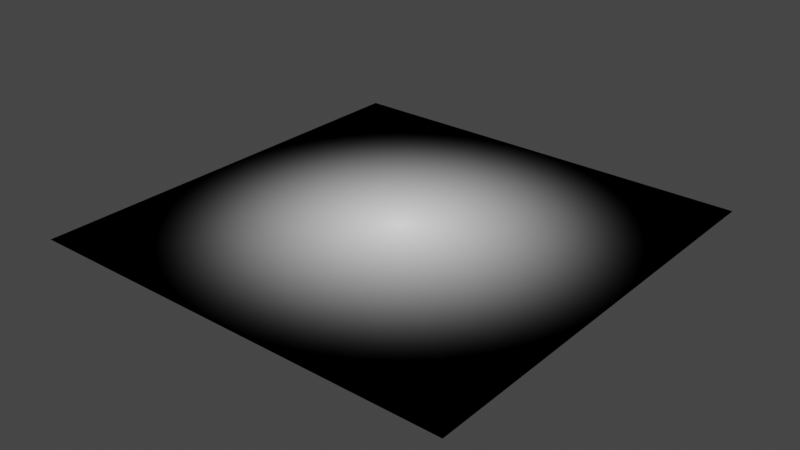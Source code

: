 # Source: CracksTexture_1.blend  (saved by Blender 2.91.10; exported with 4.5.12 LTS)
import bpy
from mathutils import Matrix  # noqa: F401  (used for matrix-valued properties, if any)

bpy.ops.wm.read_factory_settings(use_empty=True)
scene = bpy.context.scene
scene.name = 'Scene'

# ---- collections
col_collection = bpy.data.collections.new('Collection'); scene.collection.children.link(col_collection)

# ---- images (referenced by path relative to the original .blend; pixels are not part of the script)
import os
ASSET_DIR = os.environ.get("B2B_ASSET_DIR", "")  # directory of the original .blend (textures are referenced by path, not embedded)
HERE = os.path.dirname(os.path.abspath(__file__))  # packed textures are extracted next to this script under _unpacked/

def load_image(name, relpath, width, height, colorspace="sRGB"):
    """Load a texture the original file referenced (path relative to the .blend, or extracted next to this script)."""
    p = next((c for c in (os.path.join(HERE, relpath), os.path.join(ASSET_DIR, relpath)) if relpath and os.path.exists(c)), "")
    if p:
        img = bpy.data.images.load(p, check_existing=True)
        img.name = name
    else:  # same state as the original file: an image datablock whose file is absent (Cycles renders it pink)
        img = bpy.data.images.new(name, width, height)
        img.source = "FILE"
        img.filepath = "//" + (relpath or name)
    img.colorspace_settings.name = colorspace
    return img
img_cracks = load_image('Cracks', 'Cracks.png', 1024, 1024, 'sRGB')

# ---- materials (node trees are filled in below, after node groups)
mat_material_001 = bpy.data.materials.new('Material.001')

# ---- material node trees
mat_material_001.use_nodes = True; mat_material_001.node_tree.nodes.clear()
_N = mat_material_001.node_tree.nodes; _L = mat_material_001.node_tree.links
n0 = _N.new('NodeFrame'); n0.name = 'Frame'; n0.location = (-1086, 1313)
n0.label = 'RadialMask'
n0.width = 708
n1 = _N.new('ShaderNodeTexNoise'); n1.name = 'Noise Texture.001'; n1.location = (-694, 646)
n1.inputs[2].default_value = 12.98
n1.inputs[3].default_value = 16.0
n2 = _N.new('ShaderNodeTexCoord'); n2.name = 'Texture Coordinate.001'; n2.location = (-1194, 637)
n3 = _N.new('ShaderNodeMapping'); n3.name = 'Mapping.001'; n3.location = (-984, 654)
n3.width = 240
n4 = _N.new('ShaderNodeMapping'); n4.name = 'Mapping'; n4.location = (-1002, 226)
n4.width = 240
n5 = _N.new('ShaderNodeTexCoord'); n5.name = 'Texture Coordinate'; n5.location = (-1570, 184)
n6 = _N.new('ShaderNodeMix'); n6.name = 'Mix'; n6.location = (-1181, 183)
n6.data_type = 'RGBA'
n6.inputs[0].default_value = 0.1883
n7 = _N.new('ShaderNodeTexNoise'); n7.name = 'Noise Texture'; n7.location = (-1388, 68)
n7.inputs[2].default_value = 4.99
n8 = _N.new('ShaderNodeValToRGB'); n8.name = 'ColorRamp'; n8.location = (-504, 280)
while len(n8.color_ramp.elements) > 1: n8.color_ramp.elements.remove(n8.color_ramp.elements[-1])
n8.color_ramp.elements[0].position = 0.0; n8.color_ramp.elements[0].color = (1.0, 1.0, 1.0, 1.0)
_e = n8.color_ramp.elements.new(0.03986); _e.color = (0.5, 0.5, 0.5, 1.0)
_e = n8.color_ramp.elements.new(0.1304); _e.color = (0.0, 0.0, 0.0, 1.0)
n9 = _N.new('ShaderNodeValToRGB'); n9.name = 'ColorRamp.001'; n9.location = (-474, 612)
while len(n9.color_ramp.elements) > 1: n9.color_ramp.elements.remove(n9.color_ramp.elements[-1])
n9.color_ramp.elements[0].position = 0.4239; n9.color_ramp.elements[0].color = (0.0, 0.0, 0.0, 1.0)
_e = n9.color_ramp.elements.new(1.0); _e.color = (1.0, 1.0, 1.0, 1.0)
n10 = _N.new('ShaderNodeMix'); n10.name = 'Mix.001'; n10.location = (-147, 570)
n10.data_type = 'RGBA'
n10.blend_type = 'MULTIPLY'
n10.inputs[0].default_value = 1.0
n11 = _N.new('ShaderNodeMix'); n11.name = 'Mix.002'; n11.location = (174, 585)
n11.data_type = 'RGBA'
n11.blend_type = 'MULTIPLY'
n11.inputs[0].default_value = 1.0
n12 = _N.new('ShaderNodeTexVoronoi'); n12.name = 'Voronoi Texture'; n12.location = (-712, 236)
n12.feature = 'DISTANCE_TO_EDGE'
n12.inputs[2].default_value = 10.36
n13 = _N.new('ShaderNodeTexImage'); n13.name = 'Image Texture'; n13.location = (-1521, 553)
n13.image = img_cracks
n14 = _N.new('ShaderNodeOutputMaterial'); n14.name = 'Material Output'; n14.location = (712, 489)
n15 = _N.new('ShaderNodeEmission'); n15.name = 'Emission Viewer'; n15.location = (712, 529)
n15.label = 'Viewer'
n15.hide = True
n16 = _N.new('ShaderNodeBsdfDiffuse'); n16.name = 'Diffuse BSDF'; n16.location = (421, 450)
n17 = _N.new('ShaderNodeMapping'); n17.name = 'Mapping.002'; n17.location = (240, -30)
n17.width = 240
n18 = _N.new('ShaderNodeTexCoord'); n18.name = 'Texture Coordinate.002'; n18.location = (30, -47)
n19 = _N.new('ShaderNodeValue'); n19.name = 'Value'; n19.location = (45, -317)
n19.outputs[0].default_value = 0.57
n20 = _N.new('ShaderNodeTexGradient'); n20.name = 'Gradient Texture'; n20.location = (533, -87)
n20.gradient_type = 'SPHERICAL'
n21 = _N.new('ShaderNodeTexGradient'); n21.name = 'Gradient Texture.001'; n21.location = (538, -247)
n21.gradient_type = 'QUADRATIC_SPHERE'
n22 = _N.new('ShaderNodeValToRGB'); n22.name = 'ColorRamp.002'; n22.location = (-140, 1302)
while len(n22.color_ramp.elements) > 1: n22.color_ramp.elements.remove(n22.color_ramp.elements[-1])
n22.color_ramp.elements[0].position = 0.0; n22.color_ramp.elements[0].color = (0.0, 0.0, 0.0, 1.0)
_e = n22.color_ramp.elements.new(1.0); _e.color = (1.0, 1.0, 1.0, 1.0)
n17.parent = n0
n18.parent = n0
n19.parent = n0
n20.parent = n0
n21.parent = n0
_L.new(n12.outputs[0], n8.inputs[0])
_L.new(n4.outputs[0], n12.inputs[0])
_L.new(n5.outputs[0], n7.inputs[0])
_L.new(n6.outputs[2], n4.inputs[0])
_L.new(n5.outputs[0], n6.inputs[6])
_L.new(n7.outputs[1], n6.inputs[7])
_L.new(n3.outputs[0], n1.inputs[0])
_L.new(n2.outputs[0], n3.inputs[0])
_L.new(n8.outputs[0], n10.inputs[6])
_L.new(n1.outputs[0], n9.inputs[0])
_L.new(n9.outputs[0], n10.inputs[7])
_L.new(n17.outputs[0], n20.inputs[0])
_L.new(n18.outputs[3], n17.inputs[0])
_L.new(n19.outputs[0], n17.inputs[3])
_L.new(n10.outputs[2], n11.inputs[6])
_L.new(n20.outputs[0], n11.inputs[7])
_L.new(n11.outputs[2], n16.inputs[0])
_L.new(n15.outputs[0], n14.inputs[0])
_L.new(n17.outputs[0], n21.inputs[0])
_L.new(n21.outputs[0], n22.inputs[0])
_L.new(n22.outputs[0], n15.inputs[0])
n14.is_active_output = True

# ---- world
world_world = bpy.data.worlds.new('World'); scene.world = world_world
world_world.use_nodes = True; world_world.node_tree.nodes.clear()
_N = world_world.node_tree.nodes; _L = world_world.node_tree.links
n0 = _N.new('ShaderNodeOutputWorld'); n0.name = 'World Output'; n0.location = (300, 300)
n1 = _N.new('ShaderNodeBackground'); n1.name = 'Background'; n1.location = (10, 300)
n1.inputs[0].default_value = (0.05088, 0.05088, 0.05088, 1.0)
_L.new(n1.outputs[0], n0.inputs[0])
n0.is_active_output = True
world_world.color = (0.05088, 0.05088, 0.05088)
world_world.use_sun_shadow = False
world_world.sun_shadow_jitter_overblur = 0.0

# ---- meshes
me_plane = bpy.data.meshes.new('Plane')
me_plane.from_pydata([(-1.742, -1.742, 0.0), (1.742, -1.742, 0.0), (-1.742, 1.742, 0.0), (1.742, 1.742, 0.0)], [], [(0, 1, 3, 2)])
_uv = me_plane.uv_layers.new(name='UVMap')
_uv.uv.foreach_set('vector', [0.0, 0.0, 1.0, 0.0, 1.0, 1.0, 0.0, 1.0])
me_plane.materials.append(mat_material_001)
me_plane.use_remesh_fix_poles = True
me_plane.use_remesh_preserve_attributes = False
me_plane.use_mirror_vertex_groups = False
me_plane.update()

# ---- objects
ob_plane = bpy.data.objects.new('Plane', me_plane)

# ---- transforms, parenting, visibility, modifiers, constraints
ob_plane.location = (0.0, 0.0, 0.0)
ob_plane.lineart.crease_threshold = 0.0

# ---- collection membership
col_collection.objects.link(ob_plane)

# ---- scene / render settings (as saved in the file)
scene.frame_start = 1; scene.frame_end = 250; scene.frame_set(1)
scene.render.engine = 'CYCLES'
scene.cycles.use_denoising = False
scene.cycles.samples = 1
scene.cycles.sampling_pattern = 'TABULATED_SOBOL'
scene.cycles.use_adaptive_sampling = False
scene.cycles.use_light_tree = False
scene.cycles.bake_type = 'EMIT'
scene.view_settings.view_transform = 'Filmic'
bpy.context.view_layer.update()

# ---- added for rendering (the .blend has no active camera): camera
cam_auto = bpy.data.cameras.new('AutoCamera')
cam_auto.lens = 50.0
cam_auto.sensor_width = 36.0
cam_auto.clip_end = 1000.0
ob_auto_camera = bpy.data.objects.new('AutoCamera', cam_auto)
scene.collection.objects.link(ob_auto_camera)
ob_auto_camera.location = (4.55769, -5.46922, 3.64615)
ob_auto_camera.rotation_euler = (1.09748, -7.21219e-08, 0.694738)
scene.camera = ob_auto_camera
bpy.context.view_layer.update()
